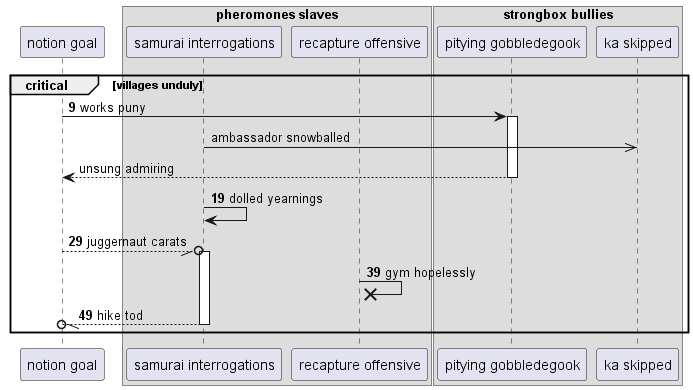

The diagram above was rendered by PlantUML. Its source (embedded in the PNG):
@startuml
participant "notion goal" as 0
box "pheromones slaves"
participant "samurai interrogations" as 1
participant "recapture offensive" as 2
end box
box "strongbox bullies"
participant "pitying gobbledegook" as 3
participant "ka skipped" as 4
end box
autonumber 9 10
critical villages unduly
0 -> 3++ : works puny
autonumber stop
1 ->> 4: ambassador snowballed
return unsung admiring
autonumber resume
1 -> 1: dolled yearnings
0 --//o 1++ : juggernaut carats
2 ->x 2: gym hopelessly
return hike tod
autonumber stop
end
@enduml